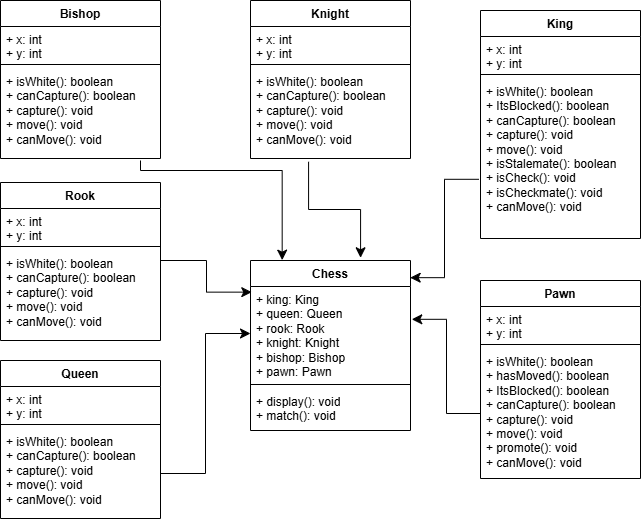

The diagram above was exported from draw.io. Its source (the exported page's mxGraphModel, read from the mxfile embedded in the PNG):
<mxGraphModel dx="1042" dy="535" grid="1" gridSize="10" guides="1" tooltips="1" connect="1" arrows="1" fold="1" page="1" pageScale="1" pageWidth="827" pageHeight="1169" math="0" shadow="0">
  <root>
    <mxCell id="0" />
    <mxCell id="1" parent="0" />
    <mxCell id="AensIOucvs4dMJZPvsgX-1" parent="1" style="swimlane;fontStyle=1;align=center;verticalAlign=top;childLayout=stackLayout;horizontal=1;startSize=26;horizontalStack=0;resizeParent=1;resizeParentMax=0;resizeLast=0;collapsible=1;marginBottom=0;whiteSpace=wrap;html=1;" value="Chess" vertex="1">
      <mxGeometry height="170" width="160" x="320" y="280" as="geometry">
        <mxRectangle height="30" width="70" x="290" y="220" as="alternateBounds" />
      </mxGeometry>
    </mxCell>
    <mxCell id="AensIOucvs4dMJZPvsgX-2" parent="AensIOucvs4dMJZPvsgX-1" style="text;strokeColor=none;fillColor=none;align=left;verticalAlign=top;spacingLeft=4;spacingRight=4;overflow=hidden;rotatable=0;points=[[0,0.5],[1,0.5]];portConstraint=eastwest;whiteSpace=wrap;html=1;" value="+ king: King&lt;div&gt;+ queen: Queen&lt;/div&gt;&lt;div&gt;+ rook: Rook&lt;/div&gt;&lt;div&gt;+ knight: Knight&lt;/div&gt;&lt;div&gt;+ bishop: Bishop&lt;/div&gt;&lt;div&gt;+ pawn: Pawn&lt;/div&gt;" vertex="1">
      <mxGeometry height="94" width="160" y="26" as="geometry" />
    </mxCell>
    <mxCell id="AensIOucvs4dMJZPvsgX-3" parent="AensIOucvs4dMJZPvsgX-1" style="line;strokeWidth=1;fillColor=none;align=left;verticalAlign=middle;spacingTop=-1;spacingLeft=3;spacingRight=3;rotatable=0;labelPosition=right;points=[];portConstraint=eastwest;strokeColor=inherit;" value="" vertex="1">
      <mxGeometry height="8" width="160" y="120" as="geometry" />
    </mxCell>
    <mxCell id="AensIOucvs4dMJZPvsgX-4" parent="AensIOucvs4dMJZPvsgX-1" style="text;strokeColor=none;fillColor=none;align=left;verticalAlign=top;spacingLeft=4;spacingRight=4;overflow=hidden;rotatable=0;points=[[0,0.5],[1,0.5]];portConstraint=eastwest;whiteSpace=wrap;html=1;" value="+ display(): void&lt;div&gt;+ match(): void&lt;/div&gt;" vertex="1">
      <mxGeometry height="42" width="160" y="128" as="geometry" />
    </mxCell>
    <mxCell id="AensIOucvs4dMJZPvsgX-7" parent="1" style="swimlane;fontStyle=1;align=center;verticalAlign=top;childLayout=stackLayout;horizontal=1;startSize=26;horizontalStack=0;resizeParent=1;resizeParentMax=0;resizeLast=0;collapsible=1;marginBottom=0;whiteSpace=wrap;html=1;" value="King" vertex="1">
      <mxGeometry height="228" width="160" x="550" y="30" as="geometry" />
    </mxCell>
    <mxCell id="AensIOucvs4dMJZPvsgX-8" parent="AensIOucvs4dMJZPvsgX-7" style="text;strokeColor=none;fillColor=none;align=left;verticalAlign=top;spacingLeft=4;spacingRight=4;overflow=hidden;rotatable=0;points=[[0,0.5],[1,0.5]];portConstraint=eastwest;whiteSpace=wrap;html=1;" value="+ x: int&lt;div&gt;+ y: int&lt;/div&gt;" vertex="1">
      <mxGeometry height="34" width="160" y="26" as="geometry" />
    </mxCell>
    <mxCell id="AensIOucvs4dMJZPvsgX-9" parent="AensIOucvs4dMJZPvsgX-7" style="line;strokeWidth=1;fillColor=none;align=left;verticalAlign=middle;spacingTop=-1;spacingLeft=3;spacingRight=3;rotatable=0;labelPosition=right;points=[];portConstraint=eastwest;strokeColor=inherit;" value="" vertex="1">
      <mxGeometry height="8" width="160" y="60" as="geometry" />
    </mxCell>
    <mxCell id="AensIOucvs4dMJZPvsgX-10" parent="AensIOucvs4dMJZPvsgX-7" style="text;strokeColor=none;fillColor=none;align=left;verticalAlign=top;spacingLeft=4;spacingRight=4;overflow=hidden;rotatable=0;points=[[0,0.5],[1,0.5]];portConstraint=eastwest;whiteSpace=wrap;html=1;" value="&lt;div&gt;+ isWhite(): boolean&lt;div&gt;&lt;span style=&quot;background-color: transparent; color: light-dark(rgb(0, 0, 0), rgb(255, 255, 255));&quot;&gt;+ ItsBlocked(): boolean&lt;/span&gt;&lt;/div&gt;&lt;div&gt;+ canCapture(): boolean&lt;/div&gt;&lt;div&gt;+ capture(): void&lt;/div&gt;&lt;div&gt;+ move(): void&lt;/div&gt;&lt;div&gt;+ isStalemate(): boolean&lt;/div&gt;&lt;/div&gt;&lt;div&gt;+ isCheck(): void&lt;/div&gt;&lt;div&gt;+ isCheckmate(): void&lt;/div&gt;&lt;div&gt;+ canMove(): void&lt;/div&gt;" vertex="1">
      <mxGeometry height="160" width="160" y="68" as="geometry" />
    </mxCell>
    <mxCell id="AensIOucvs4dMJZPvsgX-11" parent="1" style="swimlane;fontStyle=1;align=center;verticalAlign=top;childLayout=stackLayout;horizontal=1;startSize=26;horizontalStack=0;resizeParent=1;resizeParentMax=0;resizeLast=0;collapsible=1;marginBottom=0;whiteSpace=wrap;html=1;" value="Knight" vertex="1">
      <mxGeometry height="158" width="160" x="320" y="20" as="geometry" />
    </mxCell>
    <mxCell id="AensIOucvs4dMJZPvsgX-12" parent="AensIOucvs4dMJZPvsgX-11" style="text;strokeColor=none;fillColor=none;align=left;verticalAlign=top;spacingLeft=4;spacingRight=4;overflow=hidden;rotatable=0;points=[[0,0.5],[1,0.5]];portConstraint=eastwest;whiteSpace=wrap;html=1;" value="+ x: int&lt;div&gt;+ y: int&lt;/div&gt;" vertex="1">
      <mxGeometry height="34" width="160" y="26" as="geometry" />
    </mxCell>
    <mxCell id="AensIOucvs4dMJZPvsgX-13" parent="AensIOucvs4dMJZPvsgX-11" style="line;strokeWidth=1;fillColor=none;align=left;verticalAlign=middle;spacingTop=-1;spacingLeft=3;spacingRight=3;rotatable=0;labelPosition=right;points=[];portConstraint=eastwest;strokeColor=inherit;" value="" vertex="1">
      <mxGeometry height="8" width="160" y="60" as="geometry" />
    </mxCell>
    <mxCell id="AensIOucvs4dMJZPvsgX-14" parent="AensIOucvs4dMJZPvsgX-11" style="text;strokeColor=none;fillColor=none;align=left;verticalAlign=top;spacingLeft=4;spacingRight=4;overflow=hidden;rotatable=0;points=[[0,0.5],[1,0.5]];portConstraint=eastwest;whiteSpace=wrap;html=1;" value="+ isWhite(): boolean&lt;div&gt;&lt;span style=&quot;background-color: transparent; color: light-dark(rgb(0, 0, 0), rgb(255, 255, 255));&quot;&gt;+ canCapture(): boolean&lt;/span&gt;&lt;/div&gt;&lt;div&gt;+ capture(): void&lt;/div&gt;&lt;div&gt;+ move(): void&lt;/div&gt;&lt;div&gt;&lt;span style=&quot;background-color: transparent; color: light-dark(rgb(0, 0, 0), rgb(255, 255, 255));&quot;&gt;+ canMove(): void&lt;/span&gt;&lt;/div&gt;" vertex="1">
      <mxGeometry height="90" width="160" y="68" as="geometry" />
    </mxCell>
    <mxCell id="AensIOucvs4dMJZPvsgX-31" parent="1" style="swimlane;fontStyle=1;align=center;verticalAlign=top;childLayout=stackLayout;horizontal=1;startSize=26;horizontalStack=0;resizeParent=1;resizeParentMax=0;resizeLast=0;collapsible=1;marginBottom=0;whiteSpace=wrap;html=1;" value="Bishop" vertex="1">
      <mxGeometry height="158" width="160" x="70" y="20" as="geometry" />
    </mxCell>
    <mxCell id="AensIOucvs4dMJZPvsgX-32" parent="AensIOucvs4dMJZPvsgX-31" style="text;strokeColor=none;fillColor=none;align=left;verticalAlign=top;spacingLeft=4;spacingRight=4;overflow=hidden;rotatable=0;points=[[0,0.5],[1,0.5]];portConstraint=eastwest;whiteSpace=wrap;html=1;" value="+ x: int&lt;div&gt;+ y: int&lt;/div&gt;" vertex="1">
      <mxGeometry height="34" width="160" y="26" as="geometry" />
    </mxCell>
    <mxCell id="AensIOucvs4dMJZPvsgX-33" parent="AensIOucvs4dMJZPvsgX-31" style="line;strokeWidth=1;fillColor=none;align=left;verticalAlign=middle;spacingTop=-1;spacingLeft=3;spacingRight=3;rotatable=0;labelPosition=right;points=[];portConstraint=eastwest;strokeColor=inherit;" value="" vertex="1">
      <mxGeometry height="8" width="160" y="60" as="geometry" />
    </mxCell>
    <mxCell id="AensIOucvs4dMJZPvsgX-34" parent="AensIOucvs4dMJZPvsgX-31" style="text;strokeColor=none;fillColor=none;align=left;verticalAlign=top;spacingLeft=4;spacingRight=4;overflow=hidden;rotatable=0;points=[[0,0.5],[1,0.5]];portConstraint=eastwest;whiteSpace=wrap;html=1;" value="+ isWhite(): boolean&lt;div&gt;&lt;span style=&quot;background-color: transparent; color: light-dark(rgb(0, 0, 0), rgb(255, 255, 255));&quot;&gt;+ canCapture(): boolean&lt;/span&gt;&lt;/div&gt;&lt;div&gt;+ capture(): void&lt;/div&gt;&lt;div&gt;+ move(): void&lt;/div&gt;&lt;div&gt;&lt;span style=&quot;background-color: transparent; color: light-dark(rgb(0, 0, 0), rgb(255, 255, 255));&quot;&gt;+ canMove(): void&lt;/span&gt;&lt;/div&gt;" vertex="1">
      <mxGeometry height="90" width="160" y="68" as="geometry" />
    </mxCell>
    <mxCell id="AensIOucvs4dMJZPvsgX-35" parent="1" style="swimlane;fontStyle=1;align=center;verticalAlign=top;childLayout=stackLayout;horizontal=1;startSize=26;horizontalStack=0;resizeParent=1;resizeParentMax=0;resizeLast=0;collapsible=1;marginBottom=0;whiteSpace=wrap;html=1;" value="Pawn" vertex="1">
      <mxGeometry height="198" width="160" x="550" y="300" as="geometry" />
    </mxCell>
    <mxCell id="AensIOucvs4dMJZPvsgX-36" parent="AensIOucvs4dMJZPvsgX-35" style="text;strokeColor=none;fillColor=none;align=left;verticalAlign=top;spacingLeft=4;spacingRight=4;overflow=hidden;rotatable=0;points=[[0,0.5],[1,0.5]];portConstraint=eastwest;whiteSpace=wrap;html=1;" value="+ x: int&lt;div&gt;+ y: int&lt;/div&gt;" vertex="1">
      <mxGeometry height="34" width="160" y="26" as="geometry" />
    </mxCell>
    <mxCell id="AensIOucvs4dMJZPvsgX-37" parent="AensIOucvs4dMJZPvsgX-35" style="line;strokeWidth=1;fillColor=none;align=left;verticalAlign=middle;spacingTop=-1;spacingLeft=3;spacingRight=3;rotatable=0;labelPosition=right;points=[];portConstraint=eastwest;strokeColor=inherit;" value="" vertex="1">
      <mxGeometry height="8" width="160" y="60" as="geometry" />
    </mxCell>
    <mxCell id="AensIOucvs4dMJZPvsgX-38" parent="AensIOucvs4dMJZPvsgX-35" style="text;strokeColor=none;fillColor=none;align=left;verticalAlign=top;spacingLeft=4;spacingRight=4;overflow=hidden;rotatable=0;points=[[0,0.5],[1,0.5]];portConstraint=eastwest;whiteSpace=wrap;html=1;" value="+ isWhite(): boolean&lt;div&gt;+ hasMoved(): boolean&lt;/div&gt;&lt;div&gt;+ ItsBlocked(): boolean&lt;/div&gt;&lt;div&gt;+ canCapture(): boolean&lt;/div&gt;&lt;div&gt;+ capture(): void&lt;/div&gt;&lt;div&gt;+ move(): void&lt;/div&gt;&lt;div&gt;+ promote(): void&lt;/div&gt;&lt;div&gt;+ canMove(): void&lt;/div&gt;" vertex="1">
      <mxGeometry height="130" width="160" y="68" as="geometry" />
    </mxCell>
    <mxCell id="AensIOucvs4dMJZPvsgX-39" parent="1" style="swimlane;fontStyle=1;align=center;verticalAlign=top;childLayout=stackLayout;horizontal=1;startSize=26;horizontalStack=0;resizeParent=1;resizeParentMax=0;resizeLast=0;collapsible=1;marginBottom=0;whiteSpace=wrap;html=1;" value="Rook" vertex="1">
      <mxGeometry height="158" width="160" x="70" y="202" as="geometry" />
    </mxCell>
    <mxCell id="AensIOucvs4dMJZPvsgX-40" parent="AensIOucvs4dMJZPvsgX-39" style="text;strokeColor=none;fillColor=none;align=left;verticalAlign=top;spacingLeft=4;spacingRight=4;overflow=hidden;rotatable=0;points=[[0,0.5],[1,0.5]];portConstraint=eastwest;whiteSpace=wrap;html=1;" value="+ x: int&lt;div&gt;+ y: int&lt;/div&gt;" vertex="1">
      <mxGeometry height="34" width="160" y="26" as="geometry" />
    </mxCell>
    <mxCell id="AensIOucvs4dMJZPvsgX-41" parent="AensIOucvs4dMJZPvsgX-39" style="line;strokeWidth=1;fillColor=none;align=left;verticalAlign=middle;spacingTop=-1;spacingLeft=3;spacingRight=3;rotatable=0;labelPosition=right;points=[];portConstraint=eastwest;strokeColor=inherit;" value="" vertex="1">
      <mxGeometry height="8" width="160" y="60" as="geometry" />
    </mxCell>
    <mxCell id="AensIOucvs4dMJZPvsgX-42" parent="AensIOucvs4dMJZPvsgX-39" style="text;strokeColor=none;fillColor=none;align=left;verticalAlign=top;spacingLeft=4;spacingRight=4;overflow=hidden;rotatable=0;points=[[0,0.5],[1,0.5]];portConstraint=eastwest;whiteSpace=wrap;html=1;" value="+ isWhite(): boolean&lt;div&gt;&lt;span style=&quot;background-color: transparent; color: light-dark(rgb(0, 0, 0), rgb(255, 255, 255));&quot;&gt;+ canCapture(): boolean&lt;/span&gt;&lt;/div&gt;&lt;div&gt;+ capture(): void&lt;/div&gt;&lt;div&gt;+ move(): void&lt;/div&gt;&lt;div&gt;&lt;span style=&quot;background-color: transparent; color: light-dark(rgb(0, 0, 0), rgb(255, 255, 255));&quot;&gt;+ canMove(): void&lt;/span&gt;&lt;/div&gt;" vertex="1">
      <mxGeometry height="90" width="160" y="68" as="geometry" />
    </mxCell>
    <mxCell id="AensIOucvs4dMJZPvsgX-43" parent="1" style="swimlane;fontStyle=1;align=center;verticalAlign=top;childLayout=stackLayout;horizontal=1;startSize=26;horizontalStack=0;resizeParent=1;resizeParentMax=0;resizeLast=0;collapsible=1;marginBottom=0;whiteSpace=wrap;html=1;" value="Queen" vertex="1">
      <mxGeometry height="158" width="160" x="70" y="380" as="geometry" />
    </mxCell>
    <mxCell id="AensIOucvs4dMJZPvsgX-44" parent="AensIOucvs4dMJZPvsgX-43" style="text;strokeColor=none;fillColor=none;align=left;verticalAlign=top;spacingLeft=4;spacingRight=4;overflow=hidden;rotatable=0;points=[[0,0.5],[1,0.5]];portConstraint=eastwest;whiteSpace=wrap;html=1;" value="+ x: int&lt;div&gt;+ y: int&lt;/div&gt;" vertex="1">
      <mxGeometry height="34" width="160" y="26" as="geometry" />
    </mxCell>
    <mxCell id="AensIOucvs4dMJZPvsgX-45" parent="AensIOucvs4dMJZPvsgX-43" style="line;strokeWidth=1;fillColor=none;align=left;verticalAlign=middle;spacingTop=-1;spacingLeft=3;spacingRight=3;rotatable=0;labelPosition=right;points=[];portConstraint=eastwest;strokeColor=inherit;" value="" vertex="1">
      <mxGeometry height="8" width="160" y="60" as="geometry" />
    </mxCell>
    <mxCell id="AensIOucvs4dMJZPvsgX-46" parent="AensIOucvs4dMJZPvsgX-43" style="text;strokeColor=none;fillColor=none;align=left;verticalAlign=top;spacingLeft=4;spacingRight=4;overflow=hidden;rotatable=0;points=[[0,0.5],[1,0.5]];portConstraint=eastwest;whiteSpace=wrap;html=1;" value="+ isWhite(): boolean&lt;div&gt;&lt;span style=&quot;background-color: transparent; color: light-dark(rgb(0, 0, 0), rgb(255, 255, 255));&quot;&gt;+ canCapture(): boolean&lt;/span&gt;&lt;/div&gt;&lt;div&gt;+ capture(): void&lt;/div&gt;&lt;div&gt;+ move(): void&lt;/div&gt;&lt;div&gt;&lt;span style=&quot;background-color: transparent; color: light-dark(rgb(0, 0, 0), rgb(255, 255, 255));&quot;&gt;+ canMove(): void&lt;/span&gt;&lt;/div&gt;" vertex="1">
      <mxGeometry height="90" width="160" y="68" as="geometry" />
    </mxCell>
    <mxCell id="AensIOucvs4dMJZPvsgX-51" edge="1" parent="1" source="AensIOucvs4dMJZPvsgX-46" style="edgeStyle=elbowEdgeStyle;elbow=horizontal;endArrow=classic;html=1;curved=0;rounded=0;endSize=8;startSize=8;entryX=0;entryY=0.5;entryDx=0;entryDy=0;exitX=1;exitY=0.5;exitDx=0;exitDy=0;" target="AensIOucvs4dMJZPvsgX-2" value="">
      <mxGeometry height="50" relative="1" width="50" as="geometry">
        <Array as="points" />
        <mxPoint x="260" y="350" as="sourcePoint" />
        <mxPoint x="430" y="260" as="targetPoint" />
      </mxGeometry>
    </mxCell>
    <mxCell id="AensIOucvs4dMJZPvsgX-52" edge="1" parent="1" style="edgeStyle=elbowEdgeStyle;elbow=horizontal;endArrow=classic;html=1;curved=0;rounded=0;endSize=8;startSize=8;entryX=0.008;entryY=0.06;entryDx=0;entryDy=0;entryPerimeter=0;" target="AensIOucvs4dMJZPvsgX-2" value="">
      <mxGeometry height="50" relative="1" width="50" as="geometry">
        <mxPoint x="230" y="280" as="sourcePoint" />
        <mxPoint x="280" y="230" as="targetPoint" />
      </mxGeometry>
    </mxCell>
    <mxCell id="AensIOucvs4dMJZPvsgX-54" edge="1" parent="1" source="AensIOucvs4dMJZPvsgX-38" style="edgeStyle=elbowEdgeStyle;elbow=horizontal;endArrow=classic;html=1;curved=0;rounded=0;endSize=8;startSize=8;exitX=0;exitY=0.5;exitDx=0;exitDy=0;entryX=1.008;entryY=0.349;entryDx=0;entryDy=0;entryPerimeter=0;" target="AensIOucvs4dMJZPvsgX-2" value="">
      <mxGeometry height="50" relative="1" width="50" as="geometry">
        <mxPoint x="380" y="310" as="sourcePoint" />
        <mxPoint x="430" y="260" as="targetPoint" />
      </mxGeometry>
    </mxCell>
    <mxCell id="AensIOucvs4dMJZPvsgX-55" edge="1" parent="1" source="AensIOucvs4dMJZPvsgX-14" style="edgeStyle=elbowEdgeStyle;elbow=vertical;endArrow=classic;html=1;curved=0;rounded=0;endSize=8;startSize=8;exitX=0.363;exitY=1.036;exitDx=0;exitDy=0;exitPerimeter=0;entryX=0.688;entryY=-0.016;entryDx=0;entryDy=0;entryPerimeter=0;" target="AensIOucvs4dMJZPvsgX-1" value="">
      <mxGeometry height="50" relative="1" width="50" as="geometry">
        <mxPoint x="380" y="310" as="sourcePoint" />
        <mxPoint x="430" y="260" as="targetPoint" />
      </mxGeometry>
    </mxCell>
    <mxCell id="AensIOucvs4dMJZPvsgX-56" edge="1" parent="1" source="AensIOucvs4dMJZPvsgX-34" style="edgeStyle=elbowEdgeStyle;elbow=vertical;endArrow=classic;html=1;curved=0;rounded=0;endSize=8;startSize=8;exitX=0.875;exitY=1.022;exitDx=0;exitDy=0;exitPerimeter=0;entryX=0.198;entryY=-0.002;entryDx=0;entryDy=0;entryPerimeter=0;" target="AensIOucvs4dMJZPvsgX-1" value="">
      <mxGeometry height="50" relative="1" width="50" as="geometry">
        <Array as="points">
          <mxPoint x="300" y="190" />
        </Array>
        <mxPoint x="380" y="310" as="sourcePoint" />
        <mxPoint x="430" y="260" as="targetPoint" />
      </mxGeometry>
    </mxCell>
    <mxCell id="AensIOucvs4dMJZPvsgX-58" edge="1" parent="1" source="AensIOucvs4dMJZPvsgX-10" style="edgeStyle=elbowEdgeStyle;elbow=horizontal;endArrow=classic;html=1;curved=0;rounded=0;endSize=8;startSize=8;entryX=0.998;entryY=0.101;entryDx=0;entryDy=0;entryPerimeter=0;exitX=-0.01;exitY=0.63;exitDx=0;exitDy=0;exitPerimeter=0;" target="AensIOucvs4dMJZPvsgX-1" value="">
      <mxGeometry height="50" relative="1" width="50" as="geometry">
        <mxPoint x="513" y="230" as="sourcePoint" />
        <mxPoint x="430" y="260" as="targetPoint" />
      </mxGeometry>
    </mxCell>
  </root>
</mxGraphModel>